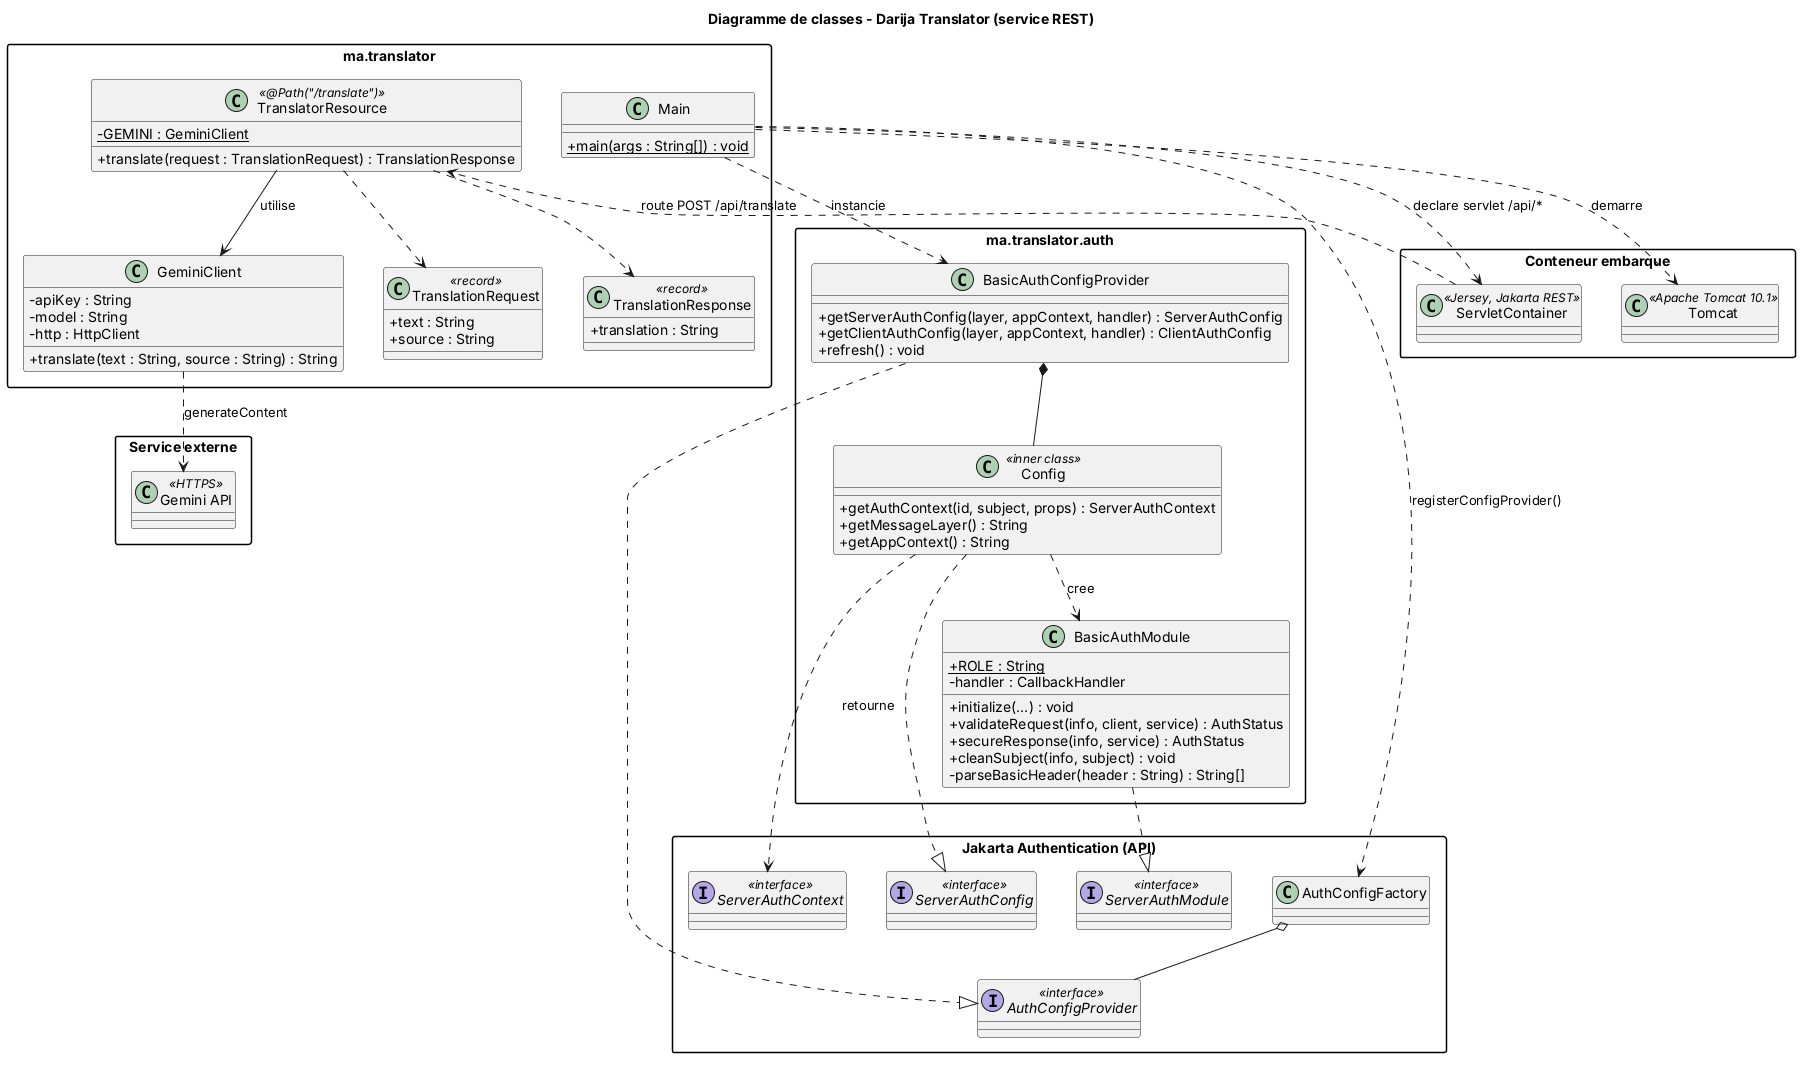

The diagram above was rendered by PlantUML. Its source (embedded in the PNG):
@startuml
title Diagramme de classes - Darija Translator (service REST)
skinparam shadowing false
skinparam classAttributeIconSize 0
skinparam packageStyle rectangle
set separator none
skinparam nodesep 40
skinparam ranksep 50

package "ma.translator" {
  class Main {
    + {static} main(args : String[]) : void
  }
  class TranslatorResource <<@Path("/translate")>> {
    - {static} GEMINI : GeminiClient
    + translate(request : TranslationRequest) : TranslationResponse
  }
  class GeminiClient {
    - apiKey : String
    - model : String
    - http : HttpClient
    + translate(text : String, source : String) : String
  }
  class TranslationRequest <<record>> {
    + text : String
    + source : String
  }
  class TranslationResponse <<record>> {
    + translation : String
  }
}

package "ma.translator.auth" {
  class BasicAuthConfigProvider {
    + getServerAuthConfig(layer, appContext, handler) : ServerAuthConfig
    + getClientAuthConfig(layer, appContext, handler) : ClientAuthConfig
    + refresh() : void
  }
  class "Config" as Config <<inner class>> {
    + getAuthContext(id, subject, props) : ServerAuthContext
    + getMessageLayer() : String
    + getAppContext() : String
  }
  class BasicAuthModule {
    + {static} ROLE : String
    - handler : CallbackHandler
    + initialize(...) : void
    + validateRequest(info, client, service) : AuthStatus
    + secureResponse(info, service) : AuthStatus
    + cleanSubject(info, subject) : void
    - parseBasicHeader(header : String) : String[]
  }
}

package "Jakarta Authentication (API)" {
  interface AuthConfigProvider <<interface>>
  interface ServerAuthConfig <<interface>>
  interface ServerAuthContext <<interface>>
  interface ServerAuthModule <<interface>>
  class AuthConfigFactory
}

package "Conteneur embarque" {
  class Tomcat <<Apache Tomcat 10.1>>
  class ServletContainer <<Jersey, Jakarta REST>>
}

package "Service externe" {
  class "Gemini API" as Gemini <<HTTPS>>
}

BasicAuthConfigProvider ..|> AuthConfigProvider
Config ..|> ServerAuthConfig
BasicAuthModule ..|> ServerAuthModule
BasicAuthConfigProvider *-- Config
Config ..> BasicAuthModule : cree
Config ..> ServerAuthContext : retourne

Main ..> Tomcat : demarre
Main ..> ServletContainer : declare servlet /api/*
Main ..> AuthConfigFactory : registerConfigProvider()
Main ..> BasicAuthConfigProvider : instancie
ServletContainer ..> TranslatorResource : route POST /api/translate
TranslatorResource --> GeminiClient : utilise
TranslatorResource ..> TranslationRequest
TranslatorResource ..> TranslationResponse
GeminiClient ..> Gemini : generateContent
AuthConfigFactory o-- AuthConfigProvider
@enduml